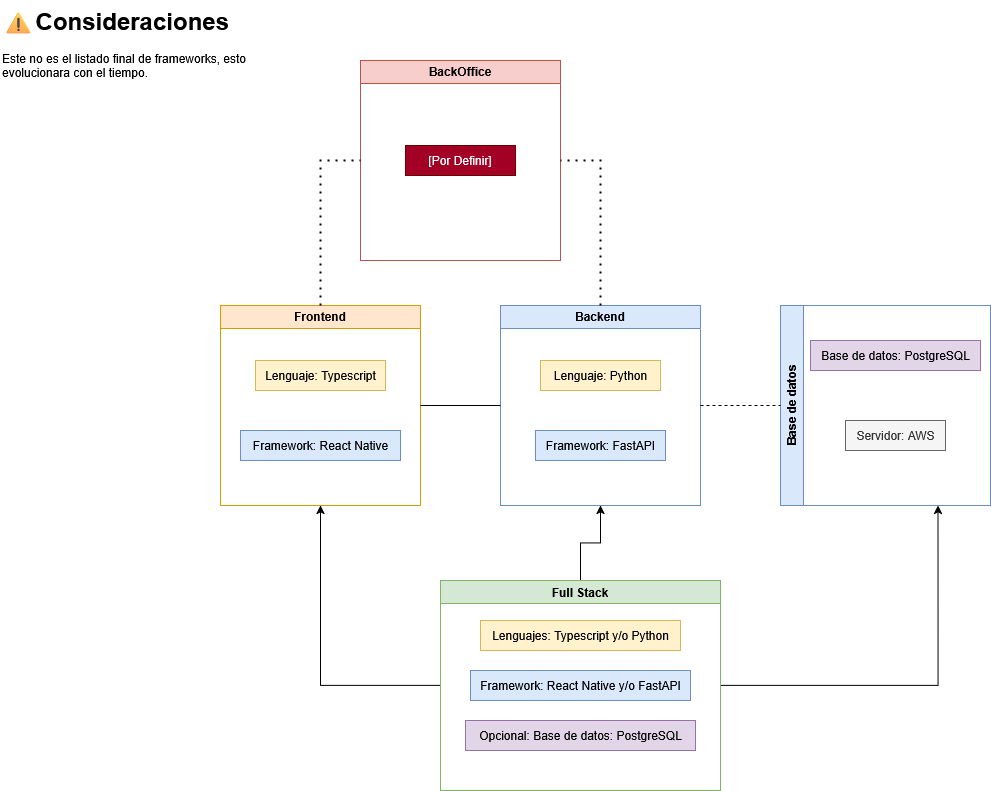

The diagram above was exported from draw.io. Its source (the exported page's mxGraphModel, read from the mxfile embedded in the PNG):
<mxGraphModel dx="893" dy="674" grid="1" gridSize="10" guides="1" tooltips="1" connect="1" arrows="1" fold="1" page="1" pageScale="1" pageWidth="1100" pageHeight="850" background="none" math="0" shadow="0">
  <root>
    <mxCell id="0" />
    <mxCell id="1" parent="0" />
    <mxCell id="GHSZqHKe280tCcFjGG4P-3" value="&lt;div&gt;Frontend&lt;/div&gt;" style="swimlane;whiteSpace=wrap;html=1;startSize=23;fillColor=#ffe6cc;strokeColor=#d79b00;" parent="1" vertex="1">
      <mxGeometry x="240" y="325" width="200" height="200" as="geometry" />
    </mxCell>
    <mxCell id="GHSZqHKe280tCcFjGG4P-30" value="Lenguaje: Typescript" style="text;html=1;align=center;verticalAlign=middle;resizable=0;points=[];autosize=1;strokeColor=#d6b656;fillColor=#fff2cc;" parent="GHSZqHKe280tCcFjGG4P-3" vertex="1">
      <mxGeometry x="35" y="55" width="130" height="30" as="geometry" />
    </mxCell>
    <mxCell id="GHSZqHKe280tCcFjGG4P-31" value="&lt;div&gt;Framework: React Native&lt;/div&gt;" style="text;html=1;align=center;verticalAlign=middle;resizable=0;points=[];autosize=1;strokeColor=#6c8ebf;fillColor=#dae8fc;" parent="GHSZqHKe280tCcFjGG4P-3" vertex="1">
      <mxGeometry x="20" y="125" width="160" height="30" as="geometry" />
    </mxCell>
    <mxCell id="GHSZqHKe280tCcFjGG4P-8" value="&lt;div&gt;Backend&lt;/div&gt;" style="swimlane;whiteSpace=wrap;html=1;fillColor=#dae8fc;strokeColor=#6c8ebf;" parent="1" vertex="1">
      <mxGeometry x="520" y="325" width="200" height="200" as="geometry" />
    </mxCell>
    <mxCell id="GHSZqHKe280tCcFjGG4P-26" value="&lt;div&gt;Lenguaje: Python&lt;/div&gt;" style="text;html=1;align=center;verticalAlign=middle;resizable=0;points=[];autosize=1;strokeColor=#d6b656;fillColor=#fff2cc;" parent="GHSZqHKe280tCcFjGG4P-8" vertex="1">
      <mxGeometry x="40" y="55" width="120" height="30" as="geometry" />
    </mxCell>
    <mxCell id="GHSZqHKe280tCcFjGG4P-28" value="&lt;div&gt;Framework: FastAPI&lt;/div&gt;" style="text;html=1;align=center;verticalAlign=middle;resizable=0;points=[];autosize=1;strokeColor=#6c8ebf;fillColor=#dae8fc;" parent="GHSZqHKe280tCcFjGG4P-8" vertex="1">
      <mxGeometry x="35" y="125" width="130" height="30" as="geometry" />
    </mxCell>
    <mxCell id="GHSZqHKe280tCcFjGG4P-9" value="BackOffice" style="swimlane;whiteSpace=wrap;html=1;fillColor=#f8cecc;strokeColor=#b85450;" parent="1" vertex="1">
      <mxGeometry x="380" y="80" width="200" height="200" as="geometry" />
    </mxCell>
    <mxCell id="GHSZqHKe280tCcFjGG4P-33" value="[Por Definir]" style="text;html=1;align=center;verticalAlign=middle;whiteSpace=wrap;rounded=0;fillColor=#a20025;fontColor=#ffffff;strokeColor=#6F0000;" parent="GHSZqHKe280tCcFjGG4P-9" vertex="1">
      <mxGeometry x="45" y="85" width="110" height="30" as="geometry" />
    </mxCell>
    <mxCell id="GHSZqHKe280tCcFjGG4P-10" value="Base de datos" style="swimlane;horizontal=0;whiteSpace=wrap;html=1;fillColor=#dae8fc;strokeColor=#6c8ebf;" parent="1" vertex="1">
      <mxGeometry x="800" y="325" width="210" height="200" as="geometry" />
    </mxCell>
    <mxCell id="GHSZqHKe280tCcFjGG4P-32" value="Base de datos: PostgreSQL" style="text;html=1;align=center;verticalAlign=middle;resizable=0;points=[];autosize=1;strokeColor=#9673a6;fillColor=#e1d5e7;" parent="GHSZqHKe280tCcFjGG4P-10" vertex="1">
      <mxGeometry x="30" y="35" width="170" height="30" as="geometry" />
    </mxCell>
    <mxCell id="unBNjvJRPo2GrpM0oRp7-13" value="Servidor: AWS" style="text;html=1;align=center;verticalAlign=middle;resizable=0;points=[];autosize=1;strokeColor=#666666;fillColor=#f5f5f5;fontColor=#333333;" vertex="1" parent="GHSZqHKe280tCcFjGG4P-10">
      <mxGeometry x="65" y="115" width="100" height="30" as="geometry" />
    </mxCell>
    <mxCell id="GHSZqHKe280tCcFjGG4P-15" value="" style="endArrow=none;html=1;rounded=0;entryX=0;entryY=0.5;entryDx=0;entryDy=0;exitX=1;exitY=0.5;exitDx=0;exitDy=0;dashed=1;" parent="1" source="GHSZqHKe280tCcFjGG4P-8" target="GHSZqHKe280tCcFjGG4P-10" edge="1">
      <mxGeometry width="50" height="50" relative="1" as="geometry">
        <mxPoint x="730" y="425" as="sourcePoint" />
        <mxPoint x="770" y="380" as="targetPoint" />
      </mxGeometry>
    </mxCell>
    <mxCell id="GHSZqHKe280tCcFjGG4P-17" value="" style="endArrow=none;html=1;rounded=0;exitX=1;exitY=0.5;exitDx=0;exitDy=0;entryX=0;entryY=0.5;entryDx=0;entryDy=0;" parent="1" source="GHSZqHKe280tCcFjGG4P-3" target="GHSZqHKe280tCcFjGG4P-8" edge="1">
      <mxGeometry width="50" height="50" relative="1" as="geometry">
        <mxPoint x="480" y="330" as="sourcePoint" />
        <mxPoint x="530" y="280" as="targetPoint" />
        <Array as="points" />
      </mxGeometry>
    </mxCell>
    <mxCell id="GHSZqHKe280tCcFjGG4P-22" value="" style="endArrow=none;dashed=1;html=1;dashPattern=1 3;strokeWidth=2;rounded=0;exitX=0.5;exitY=0;exitDx=0;exitDy=0;entryX=0;entryY=0.5;entryDx=0;entryDy=0;" parent="1" source="GHSZqHKe280tCcFjGG4P-3" target="GHSZqHKe280tCcFjGG4P-9" edge="1">
      <mxGeometry width="50" height="50" relative="1" as="geometry">
        <mxPoint x="480" y="330" as="sourcePoint" />
        <mxPoint x="530" y="280" as="targetPoint" />
        <Array as="points">
          <mxPoint x="340" y="180" />
        </Array>
      </mxGeometry>
    </mxCell>
    <mxCell id="GHSZqHKe280tCcFjGG4P-24" value="" style="endArrow=none;dashed=1;html=1;dashPattern=1 3;strokeWidth=2;rounded=0;exitX=0.5;exitY=0;exitDx=0;exitDy=0;entryX=1;entryY=0.5;entryDx=0;entryDy=0;" parent="1" source="GHSZqHKe280tCcFjGG4P-8" target="GHSZqHKe280tCcFjGG4P-9" edge="1">
      <mxGeometry width="50" height="50" relative="1" as="geometry">
        <mxPoint x="480" y="330" as="sourcePoint" />
        <mxPoint x="530" y="280" as="targetPoint" />
        <Array as="points">
          <mxPoint x="620" y="180" />
        </Array>
      </mxGeometry>
    </mxCell>
    <mxCell id="unBNjvJRPo2GrpM0oRp7-6" style="edgeStyle=orthogonalEdgeStyle;rounded=0;orthogonalLoop=1;jettySize=auto;html=1;entryX=0.5;entryY=1;entryDx=0;entryDy=0;" edge="1" parent="1" source="unBNjvJRPo2GrpM0oRp7-3" target="GHSZqHKe280tCcFjGG4P-3">
      <mxGeometry relative="1" as="geometry" />
    </mxCell>
    <mxCell id="unBNjvJRPo2GrpM0oRp7-7" style="edgeStyle=orthogonalEdgeStyle;rounded=0;orthogonalLoop=1;jettySize=auto;html=1;exitX=0.5;exitY=0;exitDx=0;exitDy=0;entryX=0.5;entryY=1;entryDx=0;entryDy=0;" edge="1" parent="1" source="unBNjvJRPo2GrpM0oRp7-3" target="GHSZqHKe280tCcFjGG4P-8">
      <mxGeometry relative="1" as="geometry" />
    </mxCell>
    <mxCell id="unBNjvJRPo2GrpM0oRp7-8" style="edgeStyle=orthogonalEdgeStyle;rounded=0;orthogonalLoop=1;jettySize=auto;html=1;exitX=1;exitY=0.5;exitDx=0;exitDy=0;entryX=0.75;entryY=1;entryDx=0;entryDy=0;" edge="1" parent="1" source="unBNjvJRPo2GrpM0oRp7-3" target="GHSZqHKe280tCcFjGG4P-10">
      <mxGeometry relative="1" as="geometry" />
    </mxCell>
    <mxCell id="unBNjvJRPo2GrpM0oRp7-3" value="Full Stack" style="swimlane;whiteSpace=wrap;html=1;startSize=23;fillColor=#d5e8d4;strokeColor=#82b366;" vertex="1" parent="1">
      <mxGeometry x="460" y="600" width="280" height="210" as="geometry" />
    </mxCell>
    <mxCell id="unBNjvJRPo2GrpM0oRp7-4" value="Lenguajes: Typescript y/o Python" style="text;html=1;align=center;verticalAlign=middle;resizable=0;points=[];autosize=1;strokeColor=#d6b656;fillColor=#fff2cc;" vertex="1" parent="unBNjvJRPo2GrpM0oRp7-3">
      <mxGeometry x="40" y="40" width="200" height="30" as="geometry" />
    </mxCell>
    <mxCell id="unBNjvJRPo2GrpM0oRp7-5" value="&lt;div&gt;Framework: React Native y/o FastAPI&lt;/div&gt;" style="text;html=1;align=center;verticalAlign=middle;resizable=0;points=[];autosize=1;strokeColor=#6c8ebf;fillColor=#dae8fc;" vertex="1" parent="unBNjvJRPo2GrpM0oRp7-3">
      <mxGeometry x="30" y="90" width="220" height="30" as="geometry" />
    </mxCell>
    <mxCell id="unBNjvJRPo2GrpM0oRp7-9" value="Opcional: Base de datos: PostgreSQL" style="text;html=1;align=center;verticalAlign=middle;resizable=0;points=[];autosize=1;strokeColor=#9673a6;fillColor=#e1d5e7;" vertex="1" parent="unBNjvJRPo2GrpM0oRp7-3">
      <mxGeometry x="25" y="140" width="230" height="30" as="geometry" />
    </mxCell>
    <mxCell id="unBNjvJRPo2GrpM0oRp7-10" value="&lt;h1 style=&quot;margin-top: 0px;&quot;&gt;⚠Consideraciones&lt;/h1&gt;&lt;p&gt;Este no es el listado final de frameworks, esto evolucionara con el tiempo.&lt;/p&gt;" style="text;html=1;whiteSpace=wrap;overflow=hidden;rounded=0;" vertex="1" parent="1">
      <mxGeometry x="20" y="20" width="250" height="150" as="geometry" />
    </mxCell>
  </root>
</mxGraphModel>